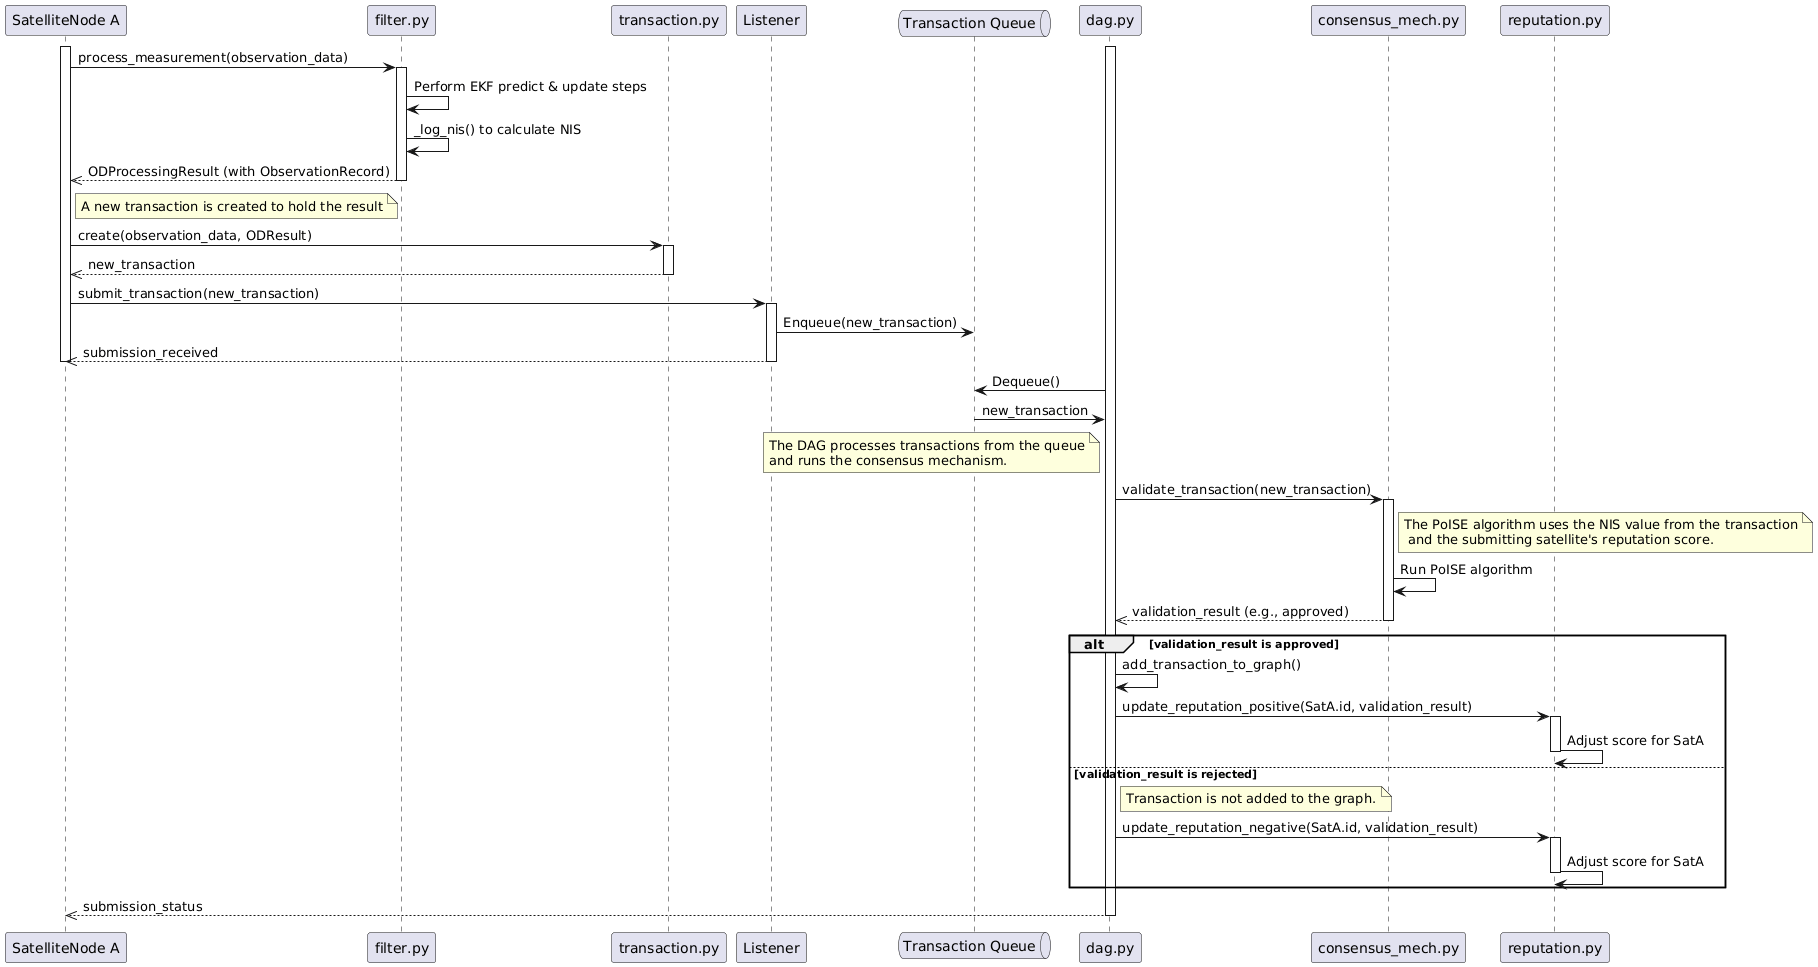

The diagram above was rendered by PlantUML. Its source (embedded in the PNG):
@startuml
participant "SatelliteNode A" as SatA
participant "filter.py" as Filter
participant "transaction.py" as Tx
participant "Listener" as Listener
queue "Transaction Queue" as Queue
participant "dag.py" as DAG
participant "consensus_mech.py" as Consensus
participant "reputation.py" as Rep

activate DAG
activate SatA

SatA -> Filter: process_measurement(observation_data)
activate Filter
Filter -> Filter: Perform EKF predict & update steps
Filter -> Filter: _log_nis() to calculate NIS
Filter -->> SatA: ODProcessingResult (with ObservationRecord)
deactivate Filter

note right of SatA: A new transaction is created to hold the result

SatA -> Tx: create(observation_data, ODResult)
activate Tx
Tx -->> SatA: new_transaction
deactivate Tx

' Submission is now asynchronous via Listener and Queue
SatA -> Listener: submit_transaction(new_transaction)
activate Listener
Listener -> Queue: Enqueue(new_transaction)
Listener -->> SatA: submission_received
deactivate Listener
deactivate SatA

' In a separate process, the DAG pulls from the queue
DAG -> Queue: Dequeue()
Queue -> DAG: new_transaction

note left of DAG: The DAG processes transactions from the queue\nand runs the consensus mechanism.

DAG -> Consensus: validate_transaction(new_transaction)
activate Consensus


note right of Consensus: The PoISE algorithm uses the NIS value from the transaction\n and the submitting satellite's reputation score.
Consensus -> Consensus: Run PoISE algorithm
Consensus -->> DAG: validation_result (e.g., approved)
deactivate Consensus

alt validation_result is approved
    DAG -> DAG: add_transaction_to_graph()

    DAG -> Rep: update_reputation_positive(SatA.id, validation_result)
    activate Rep
    Rep -> Rep: Adjust score for SatA
    deactivate Rep
else validation_result is rejected
    note right of DAG: Transaction is not added to the graph.

    DAG -> Rep: update_reputation_negative(SatA.id, validation_result)
    activate Rep
    Rep -> Rep: Adjust score for SatA
    deactivate Rep
end

DAG -->> SatA: submission_status
deactivate DAG
@enduml